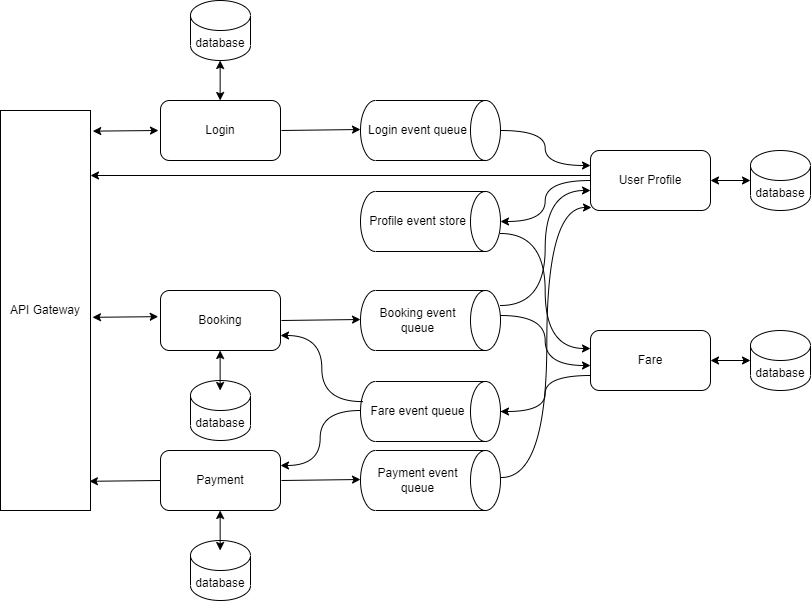

The diagram above was exported from draw.io. Its source (the exported page's mxGraphModel, read from the mxfile embedded in the PNG):
<mxGraphModel dx="1997" dy="955" grid="1" gridSize="10" guides="1" tooltips="1" connect="1" arrows="1" fold="1" page="1" pageScale="1" pageWidth="850" pageHeight="1100" math="0" shadow="0">
  <root>
    <mxCell id="0" />
    <mxCell id="1" parent="0" />
    <mxCell id="z6uWxt56SKLICL58krxd-2" value="API Gateway" style="rounded=0;whiteSpace=wrap;html=1;" parent="1" vertex="1">
      <mxGeometry x="80" y="170" width="90" height="400" as="geometry" />
    </mxCell>
    <mxCell id="z6uWxt56SKLICL58krxd-1" value="Login" style="rounded=1;whiteSpace=wrap;html=1;" parent="1" vertex="1">
      <mxGeometry x="240" y="160" width="120" height="60" as="geometry" />
    </mxCell>
    <mxCell id="z6uWxt56SKLICL58krxd-3" value="Fare" style="rounded=1;whiteSpace=wrap;html=1;" parent="1" vertex="1">
      <mxGeometry x="670" y="390" width="120" height="60" as="geometry" />
    </mxCell>
    <mxCell id="z6uWxt56SKLICL58krxd-4" value="Booking" style="rounded=1;whiteSpace=wrap;html=1;" parent="1" vertex="1">
      <mxGeometry x="240" y="350" width="120" height="60" as="geometry" />
    </mxCell>
    <mxCell id="z6uWxt56SKLICL58krxd-5" value="Payment" style="rounded=1;whiteSpace=wrap;html=1;" parent="1" vertex="1">
      <mxGeometry x="240" y="510" width="120" height="60" as="geometry" />
    </mxCell>
    <mxCell id="z6uWxt56SKLICL58krxd-6" value="User Profile" style="rounded=1;whiteSpace=wrap;html=1;" parent="1" vertex="1">
      <mxGeometry x="670" y="210" width="120" height="60" as="geometry" />
    </mxCell>
    <mxCell id="_WpScmh7ebOnR4i6FqFw-2" value="Login event queue" style="shape=cylinder3;whiteSpace=wrap;html=1;boundedLbl=1;backgroundOutline=1;size=15;hachureGap=4;direction=south;" vertex="1" parent="1">
      <mxGeometry x="440" y="160" width="140" height="60" as="geometry" />
    </mxCell>
    <mxCell id="_WpScmh7ebOnR4i6FqFw-3" value="database" style="shape=cylinder3;whiteSpace=wrap;html=1;boundedLbl=1;backgroundOutline=1;size=15;hachureGap=4;" vertex="1" parent="1">
      <mxGeometry x="270" y="60" width="60" height="60" as="geometry" />
    </mxCell>
    <mxCell id="_WpScmh7ebOnR4i6FqFw-4" value="" style="endArrow=classic;startArrow=classic;html=1;rounded=0;sourcePerimeterSpacing=8;targetPerimeterSpacing=8;curved=1;" edge="1" parent="1">
      <mxGeometry width="50" height="50" relative="1" as="geometry">
        <mxPoint x="299.64" y="160" as="sourcePoint" />
        <mxPoint x="299.64" y="120" as="targetPoint" />
      </mxGeometry>
    </mxCell>
    <mxCell id="_WpScmh7ebOnR4i6FqFw-6" value="" style="endArrow=classic;html=1;rounded=0;sourcePerimeterSpacing=8;targetPerimeterSpacing=8;curved=1;exitX=1;exitY=0.5;exitDx=0;exitDy=0;" edge="1" parent="1">
      <mxGeometry width="50" height="50" relative="1" as="geometry">
        <mxPoint x="361" y="190" as="sourcePoint" />
        <mxPoint x="440" y="189" as="targetPoint" />
      </mxGeometry>
    </mxCell>
    <mxCell id="_WpScmh7ebOnR4i6FqFw-10" value="" style="edgeStyle=elbowEdgeStyle;elbow=horizontal;endArrow=classic;html=1;rounded=0;sourcePerimeterSpacing=8;targetPerimeterSpacing=8;curved=1;entryX=0;entryY=0.25;entryDx=0;entryDy=0;exitX=0.5;exitY=0;exitDx=0;exitDy=0;exitPerimeter=0;" edge="1" parent="1" source="_WpScmh7ebOnR4i6FqFw-2" target="z6uWxt56SKLICL58krxd-6">
      <mxGeometry width="50" height="50" relative="1" as="geometry">
        <mxPoint x="560" y="310" as="sourcePoint" />
        <mxPoint x="610" y="260" as="targetPoint" />
      </mxGeometry>
    </mxCell>
    <mxCell id="_WpScmh7ebOnR4i6FqFw-12" value="" style="endArrow=classic;html=1;rounded=0;sourcePerimeterSpacing=8;targetPerimeterSpacing=8;curved=1;exitX=0;exitY=1;exitDx=0;exitDy=0;entryX=1;entryY=0.25;entryDx=0;entryDy=0;" edge="1" parent="1">
      <mxGeometry width="50" height="50" relative="1" as="geometry">
        <mxPoint x="670" y="235" as="sourcePoint" />
        <mxPoint x="170" y="235" as="targetPoint" />
      </mxGeometry>
    </mxCell>
    <mxCell id="_WpScmh7ebOnR4i6FqFw-14" value="database" style="shape=cylinder3;whiteSpace=wrap;html=1;boundedLbl=1;backgroundOutline=1;size=15;hachureGap=4;" vertex="1" parent="1">
      <mxGeometry x="830" y="210" width="60" height="60" as="geometry" />
    </mxCell>
    <mxCell id="_WpScmh7ebOnR4i6FqFw-16" value="" style="endArrow=classic;startArrow=classic;html=1;rounded=0;sourcePerimeterSpacing=8;targetPerimeterSpacing=8;curved=1;entryX=0;entryY=0.5;entryDx=0;entryDy=0;entryPerimeter=0;exitX=1;exitY=0.5;exitDx=0;exitDy=0;" edge="1" parent="1" source="z6uWxt56SKLICL58krxd-6" target="_WpScmh7ebOnR4i6FqFw-14">
      <mxGeometry width="50" height="50" relative="1" as="geometry">
        <mxPoint x="440" y="440" as="sourcePoint" />
        <mxPoint x="490" y="390" as="targetPoint" />
      </mxGeometry>
    </mxCell>
    <mxCell id="_WpScmh7ebOnR4i6FqFw-18" value="database" style="shape=cylinder3;whiteSpace=wrap;html=1;boundedLbl=1;backgroundOutline=1;size=15;hachureGap=4;" vertex="1" parent="1">
      <mxGeometry x="270" y="440" width="60" height="60" as="geometry" />
    </mxCell>
    <mxCell id="_WpScmh7ebOnR4i6FqFw-19" value="" style="endArrow=classic;startArrow=classic;html=1;rounded=0;sourcePerimeterSpacing=8;targetPerimeterSpacing=8;curved=1;" edge="1" parent="1">
      <mxGeometry width="50" height="50" relative="1" as="geometry">
        <mxPoint x="299.6300000000001" y="450" as="sourcePoint" />
        <mxPoint x="299.6300000000001" y="410" as="targetPoint" />
      </mxGeometry>
    </mxCell>
    <mxCell id="_WpScmh7ebOnR4i6FqFw-22" value="Booking event queue" style="shape=cylinder3;whiteSpace=wrap;html=1;boundedLbl=1;backgroundOutline=1;size=15;hachureGap=4;direction=south;" vertex="1" parent="1">
      <mxGeometry x="440" y="350" width="140" height="60" as="geometry" />
    </mxCell>
    <mxCell id="_WpScmh7ebOnR4i6FqFw-23" value="" style="endArrow=classic;html=1;rounded=0;sourcePerimeterSpacing=8;targetPerimeterSpacing=8;curved=1;exitX=1;exitY=0.5;exitDx=0;exitDy=0;" edge="1" parent="1">
      <mxGeometry width="50" height="50" relative="1" as="geometry">
        <mxPoint x="361" y="379.9999999999999" as="sourcePoint" />
        <mxPoint x="440" y="379" as="targetPoint" />
      </mxGeometry>
    </mxCell>
    <mxCell id="_WpScmh7ebOnR4i6FqFw-24" value="" style="edgeStyle=elbowEdgeStyle;elbow=horizontal;endArrow=classic;html=1;rounded=0;sourcePerimeterSpacing=8;targetPerimeterSpacing=8;curved=1;entryX=0;entryY=0.5;entryDx=0;entryDy=0;exitX=0.5;exitY=0;exitDx=0;exitDy=0;exitPerimeter=0;" edge="1" parent="1">
      <mxGeometry width="50" height="50" relative="1" as="geometry">
        <mxPoint x="580" y="375" as="sourcePoint" />
        <mxPoint x="670" y="425" as="targetPoint" />
      </mxGeometry>
    </mxCell>
    <mxCell id="_WpScmh7ebOnR4i6FqFw-26" value="database" style="shape=cylinder3;whiteSpace=wrap;html=1;boundedLbl=1;backgroundOutline=1;size=15;hachureGap=4;" vertex="1" parent="1">
      <mxGeometry x="830" y="390" width="60" height="60" as="geometry" />
    </mxCell>
    <mxCell id="_WpScmh7ebOnR4i6FqFw-27" value="" style="endArrow=classic;startArrow=classic;html=1;rounded=0;sourcePerimeterSpacing=8;targetPerimeterSpacing=8;curved=1;entryX=0;entryY=0.5;entryDx=0;entryDy=0;entryPerimeter=0;exitX=1;exitY=0.5;exitDx=0;exitDy=0;" edge="1" parent="1" target="_WpScmh7ebOnR4i6FqFw-26">
      <mxGeometry width="50" height="50" relative="1" as="geometry">
        <mxPoint x="790" y="420" as="sourcePoint" />
        <mxPoint x="490" y="570" as="targetPoint" />
      </mxGeometry>
    </mxCell>
    <mxCell id="_WpScmh7ebOnR4i6FqFw-28" value="Profile event store" style="shape=cylinder3;whiteSpace=wrap;html=1;boundedLbl=1;backgroundOutline=1;size=15;hachureGap=4;direction=south;" vertex="1" parent="1">
      <mxGeometry x="440" y="251" width="140" height="60" as="geometry" />
    </mxCell>
    <mxCell id="_WpScmh7ebOnR4i6FqFw-31" value="" style="edgeStyle=elbowEdgeStyle;elbow=horizontal;endArrow=classic;html=1;rounded=0;sourcePerimeterSpacing=8;targetPerimeterSpacing=8;curved=1;entryX=0.5;entryY=0;entryDx=0;entryDy=0;entryPerimeter=0;exitX=0;exitY=0.5;exitDx=0;exitDy=0;" edge="1" parent="1" source="z6uWxt56SKLICL58krxd-6" target="_WpScmh7ebOnR4i6FqFw-28">
      <mxGeometry width="50" height="50" relative="1" as="geometry">
        <mxPoint x="660" y="250" as="sourcePoint" />
        <mxPoint x="490" y="380" as="targetPoint" />
      </mxGeometry>
    </mxCell>
    <mxCell id="_WpScmh7ebOnR4i6FqFw-33" value="database" style="shape=cylinder3;whiteSpace=wrap;html=1;boundedLbl=1;backgroundOutline=1;size=15;hachureGap=4;" vertex="1" parent="1">
      <mxGeometry x="270" y="600" width="60" height="60" as="geometry" />
    </mxCell>
    <mxCell id="_WpScmh7ebOnR4i6FqFw-36" value="" style="endArrow=classic;startArrow=classic;html=1;rounded=0;sourcePerimeterSpacing=8;targetPerimeterSpacing=8;curved=1;" edge="1" parent="1">
      <mxGeometry width="50" height="50" relative="1" as="geometry">
        <mxPoint x="299.64" y="610" as="sourcePoint" />
        <mxPoint x="299.64" y="570" as="targetPoint" />
      </mxGeometry>
    </mxCell>
    <mxCell id="_WpScmh7ebOnR4i6FqFw-59" style="edgeStyle=none;curved=1;rounded=0;orthogonalLoop=1;jettySize=auto;html=1;endArrow=open;sourcePerimeterSpacing=8;targetPerimeterSpacing=8;" edge="1" parent="1" source="_WpScmh7ebOnR4i6FqFw-37">
      <mxGeometry relative="1" as="geometry">
        <mxPoint x="522" y="471" as="targetPoint" />
      </mxGeometry>
    </mxCell>
    <mxCell id="_WpScmh7ebOnR4i6FqFw-37" value="Fare event queue" style="shape=cylinder3;whiteSpace=wrap;html=1;boundedLbl=1;backgroundOutline=1;size=15;hachureGap=4;direction=south;" vertex="1" parent="1">
      <mxGeometry x="440" y="441" width="140" height="60" as="geometry" />
    </mxCell>
    <mxCell id="_WpScmh7ebOnR4i6FqFw-38" value="" style="edgeStyle=elbowEdgeStyle;elbow=horizontal;endArrow=classic;html=1;rounded=0;sourcePerimeterSpacing=8;targetPerimeterSpacing=8;curved=1;entryX=0.5;entryY=0;entryDx=0;entryDy=0;entryPerimeter=0;exitX=0;exitY=0.75;exitDx=0;exitDy=0;" edge="1" parent="1" target="_WpScmh7ebOnR4i6FqFw-37" source="z6uWxt56SKLICL58krxd-3">
      <mxGeometry width="50" height="50" relative="1" as="geometry">
        <mxPoint x="660" y="440" as="sourcePoint" />
        <mxPoint x="490" y="570" as="targetPoint" />
      </mxGeometry>
    </mxCell>
    <mxCell id="_WpScmh7ebOnR4i6FqFw-39" value="" style="edgeStyle=elbowEdgeStyle;elbow=horizontal;endArrow=classic;html=1;rounded=0;sourcePerimeterSpacing=8;targetPerimeterSpacing=8;curved=1;entryX=1;entryY=0.25;entryDx=0;entryDy=0;" edge="1" parent="1" target="z6uWxt56SKLICL58krxd-5">
      <mxGeometry width="50" height="50" relative="1" as="geometry">
        <mxPoint x="440" y="470" as="sourcePoint" />
        <mxPoint x="360" y="555" as="targetPoint" />
      </mxGeometry>
    </mxCell>
    <mxCell id="_WpScmh7ebOnR4i6FqFw-40" value="" style="endArrow=classic;html=1;rounded=0;sourcePerimeterSpacing=8;targetPerimeterSpacing=8;curved=1;entryX=0.988;entryY=0.927;entryDx=0;entryDy=0;entryPerimeter=0;exitX=0;exitY=0.5;exitDx=0;exitDy=0;" edge="1" parent="1" source="z6uWxt56SKLICL58krxd-5" target="z6uWxt56SKLICL58krxd-2">
      <mxGeometry width="50" height="50" relative="1" as="geometry">
        <mxPoint x="370" y="360" as="sourcePoint" />
        <mxPoint x="420" y="310" as="targetPoint" />
      </mxGeometry>
    </mxCell>
    <mxCell id="_WpScmh7ebOnR4i6FqFw-41" value="" style="edgeStyle=elbowEdgeStyle;elbow=horizontal;endArrow=classic;html=1;rounded=0;sourcePerimeterSpacing=8;targetPerimeterSpacing=8;curved=1;exitX=0.5;exitY=0;exitDx=0;exitDy=0;exitPerimeter=0;entryX=0;entryY=0.25;entryDx=0;entryDy=0;" edge="1" parent="1">
      <mxGeometry width="50" height="50" relative="1" as="geometry">
        <mxPoint x="580" y="293" as="sourcePoint" />
        <mxPoint x="670" y="408" as="targetPoint" />
      </mxGeometry>
    </mxCell>
    <mxCell id="_WpScmh7ebOnR4i6FqFw-42" value="" style="edgeStyle=elbowEdgeStyle;elbow=horizontal;endArrow=classic;html=1;rounded=0;sourcePerimeterSpacing=8;targetPerimeterSpacing=8;curved=1;entryX=1;entryY=0.75;entryDx=0;entryDy=0;exitX=0.335;exitY=0.985;exitDx=0;exitDy=0;exitPerimeter=0;" edge="1" parent="1" source="_WpScmh7ebOnR4i6FqFw-37" target="z6uWxt56SKLICL58krxd-4">
      <mxGeometry width="50" height="50" relative="1" as="geometry">
        <mxPoint x="680" y="445" as="sourcePoint" />
        <mxPoint x="590" y="481" as="targetPoint" />
      </mxGeometry>
    </mxCell>
    <mxCell id="_WpScmh7ebOnR4i6FqFw-46" value="" style="endArrow=classic;startArrow=classic;html=1;rounded=0;sourcePerimeterSpacing=8;targetPerimeterSpacing=8;curved=1;exitX=1.022;exitY=0.517;exitDx=0;exitDy=0;exitPerimeter=0;entryX=-0.019;entryY=0.436;entryDx=0;entryDy=0;entryPerimeter=0;" edge="1" parent="1" source="z6uWxt56SKLICL58krxd-2" target="z6uWxt56SKLICL58krxd-4">
      <mxGeometry width="50" height="50" relative="1" as="geometry">
        <mxPoint x="250" y="400" as="sourcePoint" />
        <mxPoint x="300" y="350" as="targetPoint" />
        <Array as="points" />
      </mxGeometry>
    </mxCell>
    <mxCell id="_WpScmh7ebOnR4i6FqFw-47" value="" style="endArrow=classic;startArrow=classic;html=1;rounded=0;sourcePerimeterSpacing=8;targetPerimeterSpacing=8;curved=1;exitX=1.022;exitY=0.517;exitDx=0;exitDy=0;exitPerimeter=0;entryX=-0.019;entryY=0.436;entryDx=0;entryDy=0;entryPerimeter=0;" edge="1" parent="1">
      <mxGeometry width="50" height="50" relative="1" as="geometry">
        <mxPoint x="172.2599999999998" y="190.63999999999996" as="sourcePoint" />
        <mxPoint x="237.9999999999998" y="190.00000000000009" as="targetPoint" />
        <Array as="points" />
      </mxGeometry>
    </mxCell>
    <mxCell id="_WpScmh7ebOnR4i6FqFw-48" value="Payment event queue" style="shape=cylinder3;whiteSpace=wrap;html=1;boundedLbl=1;backgroundOutline=1;size=15;hachureGap=4;direction=south;" vertex="1" parent="1">
      <mxGeometry x="440" y="510" width="140" height="60" as="geometry" />
    </mxCell>
    <mxCell id="_WpScmh7ebOnR4i6FqFw-49" value="" style="endArrow=classic;html=1;rounded=0;sourcePerimeterSpacing=8;targetPerimeterSpacing=8;curved=1;exitX=1;exitY=0.5;exitDx=0;exitDy=0;" edge="1" parent="1">
      <mxGeometry width="50" height="50" relative="1" as="geometry">
        <mxPoint x="361" y="540" as="sourcePoint" />
        <mxPoint x="440" y="539" as="targetPoint" />
      </mxGeometry>
    </mxCell>
    <mxCell id="_WpScmh7ebOnR4i6FqFw-53" value="" style="edgeStyle=elbowEdgeStyle;elbow=horizontal;endArrow=classic;html=1;rounded=0;sourcePerimeterSpacing=8;targetPerimeterSpacing=8;curved=1;entryX=0;entryY=0.75;entryDx=0;entryDy=0;" edge="1" parent="1">
      <mxGeometry width="50" height="50" relative="1" as="geometry">
        <mxPoint x="580" y="365" as="sourcePoint" />
        <mxPoint x="670" y="250" as="targetPoint" />
      </mxGeometry>
    </mxCell>
    <mxCell id="_WpScmh7ebOnR4i6FqFw-54" value="" style="edgeStyle=elbowEdgeStyle;elbow=horizontal;endArrow=classic;html=1;rounded=0;sourcePerimeterSpacing=8;targetPerimeterSpacing=8;curved=1;exitX=0.5;exitY=0;exitDx=0;exitDy=0;exitPerimeter=0;entryX=0;entryY=1;entryDx=0;entryDy=0;" edge="1" parent="1">
      <mxGeometry width="50" height="50" relative="1" as="geometry">
        <mxPoint x="581.0000000000002" y="537.0000000000002" as="sourcePoint" />
        <mxPoint x="671" y="267" as="targetPoint" />
      </mxGeometry>
    </mxCell>
  </root>
</mxGraphModel>